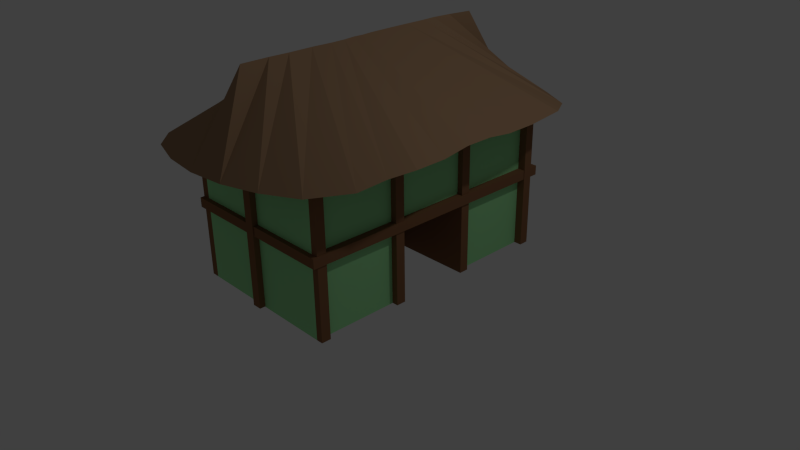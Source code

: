# Source: Hut.blend  (saved by Blender 2.69.0; exported with 4.5.12 LTS)
import bpy
from mathutils import Matrix  # noqa: F401  (used for matrix-valued properties, if any)

bpy.ops.wm.read_factory_settings(use_empty=True)
scene = bpy.context.scene
scene.name = 'Scene'

# ---- collections
col_collection_1 = bpy.data.collections.new('Collection 1'); scene.collection.children.link(col_collection_1)

# ---- materials (node trees are filled in below, after node groups)
mat_black = bpy.data.materials.new('Black')
mat_black.alpha_threshold = 0.0
mat_black.use_transparent_shadow = False
mat_black.diffuse_color = (0.0, 0.0, 0.0, 1.0)
mat_black.roughness = 0.5
mat_black.line_color = (0.0, 0.0, 0.0, 1.0)
mat_roof = bpy.data.materials.new('Roof')
mat_roof.alpha_threshold = 0.0
mat_roof.use_transparent_shadow = False
mat_roof.diffuse_color = (0.2462, 0.119, 0.05828, 1.0)
mat_roof.roughness = 0.5
mat_roof.line_color = (0.0, 0.0, 0.0, 1.0)
mat_walls = bpy.data.materials.new('Walls')
mat_walls.alpha_threshold = 0.0
mat_walls.use_transparent_shadow = False
mat_walls.diffuse_color = (0.35, 0.8, 0.3607, 1.0)
mat_walls.roughness = 0.5
mat_walls.line_color = (0.0, 0.0, 0.0, 1.0)
mat_wood = bpy.data.materials.new('Wood')
mat_wood.alpha_threshold = 0.0
mat_wood.use_transparent_shadow = False
mat_wood.diffuse_color = (0.3343, 0.2066, 0.1189, 1.0)
mat_wood.roughness = 0.5
mat_wood.line_color = (0.0, 0.0, 0.0, 1.0)

# ---- material node trees

# ---- world
world_world = bpy.data.worlds.new('World'); scene.world = world_world
world_world.color = (0.05088, 0.05088, 0.05088)
world_world.use_sun_shadow = False
world_world.sun_shadow_jitter_overblur = 0.0
world_world.cycles.sampling_method = 'MANUAL'
world_world.cycles.sample_map_resolution = 256

# ---- cameras
cam_camera = bpy.data.cameras.new('Camera')
cam_camera.clip_end = 100.0
cam_camera.lens = 35.0
cam_camera.sensor_width = 32.0
cam_camera.sensor_height = 18.0
cam_camera.ortho_scale = 7.314
cam_camera.dof.focus_distance = 0.0
cam_camera.dof.aperture_fstop = 128.0

# ---- lights
light_lamp = bpy.data.lights.new('Lamp', 'POINT')
light_lamp.transmission_factor = 0.0
light_lamp.cutoff_distance = 30.0
light_lamp.energy = 100.0
light_lamp.shadow_buffer_clip_start = 1.001
light_lamp.shadow_soft_size = 0.1
light_lamp.shadow_maximum_resolution = 0.006
light_lamp.use_absolute_resolution = True
light_lamp.cycles.use_multiple_importance_sampling = False

# ---- meshes
me_cylinder = bpy.data.meshes.new('Cylinder')
me_cylinder.from_pydata([(-0.1024, 1.602, -3.118), (-0.1024, 0.9297, -2.149), (0.3695, 1.555, -3.118), (0.8234, 1.418, -3.118), (1.242, 1.194, -3.118), (-0.1205, 0.1191, -2.131), (1.44, 0.8467, -3.085), (-0.1245, -0.1444, -2.131), (1.46, 0.3474, -3.118), (1.487, -0.09515, -3.106), (-0.1233, -0.5218, -2.131), (1.501, -0.4393, -3.059), (-0.1202, -0.704, -2.131), (1.53, -0.83, -3.042), (1.566, -1.217, -3.073), (-0.104, -0.8582, -2.131), (1.612, -1.666, -3.049), (-0.1118, -0.9809, -2.131), (1.54, -2.002, -3.072), (-0.09001, -1.134, -2.131), (1.51, -2.379, -3.109), (-0.08686, -1.326, -2.131), (1.242, -2.829, -3.118), (-0.1021, -1.588, -2.131), (0.8234, -3.052, -3.118), (-0.09669, -1.903, -2.131), (0.3695, -3.19, -3.118), (-0.1024, -3.236, -3.118), (-0.1024, -2.521, -2.131), (-0.5744, -3.19, -3.118), (-0.1083, -2.157, -2.131), (-1.028, -3.052, -3.118), (-1.302, -2.796, -3.121), (-1.498, -2.395, -3.122), (-1.584, -1.761, -3.126), (-1.642, -1.352, -3.128), (-1.64, -0.9499, -3.13), (-1.642, -0.7675, -3.118), (-1.595, -0.4615, -3.118), (-1.574, -0.1239, -3.118), (-1.461, 0.3227, -3.104), (-0.1255, -0.3917, -2.131), (-1.398, 0.688, -3.109), (-1.26, 1.274, -3.115), (-1.028, 1.418, -3.118), (-0.1281, 0.3144, -2.131), (-0.5744, 1.555, -3.118), (-0.1029, 0.5662, -2.131), (1.056, 0.8841, -4.993), (1.056, 0.7614, -4.993), (-1.091, 0.7614, -4.993), (-1.091, 0.8841, -4.993), (1.056, 0.8841, -3.004), (1.056, 0.7614, -3.004), (-1.091, 0.7614, -3.004), (-1.091, 0.8841, -3.004), (1.031, -2.42, -4.995), (1.031, -2.542, -4.995), (-1.116, -2.542, -4.995), (-1.116, -2.42, -4.995), (1.031, -2.42, -3.007), (1.031, -2.542, -3.007), (-1.116, -2.542, -3.007), (-1.116, -2.42, -3.007), (-0.1656, 0.9984, -4.988), (-0.04288, 0.9993, -4.988), (-0.01489, -2.618, -4.988), (-0.1376, -2.619, -4.988), (-0.1656, 0.9984, -2.999), (-0.04288, 0.9993, -2.999), (-0.01489, -2.618, -2.999), (-0.1376, -2.619, -2.999), (1.047, -2.604, -4.054), (1.047, -2.604, -3.931), (-1.1, -2.604, -3.931), (-1.1, -2.604, -4.054), (1.047, 1.0, -4.07), (1.047, 1.001, -3.947), (-1.1, 1.001, -3.947), (-1.1, 1.0, -4.07), (1.026, -0.2331, -4.989), (1.026, -0.3558, -4.989), (-1.121, -0.3558, -4.989), (-1.121, -0.2331, -4.989), (1.026, -0.2331, -3.0), (1.026, -0.3558, -3.0), (-1.121, -0.3558, -3.0), (-1.121, -0.2331, -3.0), (1.033, -1.304, -4.993), (1.033, -1.427, -4.993), (-1.114, -1.427, -4.993), (-1.114, -1.304, -4.993), (1.033, -1.304, -3.004), (1.033, -1.427, -3.004), (-1.114, -1.427, -3.004), (-1.114, -1.304, -3.004), (0.9516, 0.8852, -4.995), (0.9516, -2.54, -4.995), (-1.037, -2.54, -4.995), (-1.037, 0.8852, -4.995), (0.9516, 0.8851, -3.006), (0.9516, -2.54, -3.006), (-1.037, -2.54, -3.006), (-1.037, 0.8852, -3.006), (0.9516, 0.8852, -4.016), (0.9516, -2.54, -4.016), (-1.037, -2.54, -4.016), (-1.037, 0.8852, -4.016), (0.9516, -1.341, -4.995), (-1.037, -1.341, -4.995), (0.9516, -1.341, -3.006), (-1.037, -1.341, -3.006), (0.9516, -1.341, -4.016), (-1.037, -1.341, -4.016), (-1.037, -0.2656, -4.995), (-1.037, -0.2656, -3.006), (-1.037, -0.2656, -4.016), (0.9516, -0.2656, -4.995), (0.9516, -0.2656, -3.006), (0.9516, -0.2656, -4.016), (-1.013, -2.42, -4.995), (-1.013, -2.542, -4.995), (-1.013, -2.42, -3.007), (-1.013, -2.542, -3.007), (0.9438, -2.42, -4.995), (0.9438, -2.542, -4.995), (0.9438, -2.42, -3.007), (0.9438, -2.542, -3.007), (1.047, -0.3725, -4.064), (1.047, -0.372, -3.941), (-1.1, -0.372, -3.941), (-1.1, -0.3725, -4.064), (1.047, -1.306, -4.06), (1.047, -1.306, -3.937), (-1.1, -1.306, -3.937), (-1.1, -1.306, -4.06), (-0.1478, -1.294, -4.988), (-0.02514, -1.293, -4.988), (-0.1478, -1.294, -2.999), (-0.02514, -1.293, -2.999), (-0.1551, -0.3611, -4.988), (-0.03236, -0.3602, -4.988), (-0.1551, -0.3611, -2.999), (-0.03236, -0.3602, -2.999)], [], [(4, 5, 7, 6), (9, 10, 12, 11), (14, 15, 17, 16), (16, 17, 19, 18), (18, 19, 21, 20), (20, 21, 23, 22), (22, 23, 25, 24), (27, 28, 30, 29), (46, 47, 1, 0), (44, 45, 47, 46), (0, 1, 47, 2), (2, 47, 45, 3), (3, 45, 5, 4), (6, 7, 41, 8), (8, 41, 10, 9), (11, 12, 15, 13), (13, 15, 14), (24, 25, 30, 26), (26, 30, 28, 27), (29, 30, 25, 31), (31, 25, 23, 32), (32, 23, 21, 33), (33, 21, 19, 34), (34, 19, 17, 35), (35, 17, 15, 36), (36, 15, 37), (37, 15, 12, 38), (38, 12, 10, 39), (39, 10, 41, 40), (40, 41, 7, 42), (42, 7, 5, 43), (43, 5, 45, 44), (48, 49, 50, 51), (52, 55, 54, 53), (48, 52, 53, 49), (49, 53, 54, 50), (50, 54, 55, 51), (52, 48, 51, 55), (120, 121, 58, 59), (122, 63, 62, 123), (56, 60, 61, 57), (121, 123, 62, 58), (58, 62, 63, 59), (122, 120, 59, 63), (136, 137, 66, 67), (138, 71, 70, 139), (64, 68, 69, 65), (137, 139, 70, 66), (66, 70, 71, 67), (138, 136, 67, 71), (72, 73, 74, 75), (76, 79, 78, 77), (128, 76, 77, 129), (129, 77, 78, 130), (130, 78, 79, 131), (132, 72, 75, 135), (80, 81, 82, 83), (84, 87, 86, 85), (80, 84, 85, 81), (81, 85, 86, 82), (82, 86, 87, 83), (84, 80, 83, 87), (88, 89, 90, 91), (92, 95, 94, 93), (88, 92, 93, 89), (89, 93, 94, 90), (90, 94, 95, 91), (92, 88, 91, 95), (108, 112, 105, 97), (112, 110, 101, 105), (105, 101, 102, 106), (116, 115, 103, 107), (104, 96, 99, 107), (97, 105, 106, 98), (114, 116, 107, 99), (100, 104, 107, 103), (119, 118, 110, 112), (106, 102, 111, 113), (98, 106, 113, 109), (113, 111, 115, 116), (109, 113, 116, 114), (96, 104, 119, 117), (104, 100, 118, 119), (124, 125, 121, 120), (126, 122, 123, 127), (125, 127, 123, 121), (126, 124, 120, 122), (56, 57, 125, 124), (60, 126, 127, 61), (57, 61, 127, 125), (60, 56, 124, 126), (132, 128, 129, 133), (133, 129, 130, 134), (134, 130, 131, 135), (76, 128, 131, 79), (128, 132, 135, 131), (72, 132, 133, 73), (73, 133, 134, 74), (74, 134, 135, 75), (140, 141, 137, 136), (142, 138, 139, 143), (141, 143, 139, 137), (142, 140, 136, 138), (64, 65, 141, 140), (68, 142, 143, 69), (65, 69, 143, 141), (68, 64, 140, 142)])
me_cylinder.polygons.foreach_set('material_index', [3, 3, 3, 3, 3, 3, 3, 3, 3, 3, 3, 3, 3, 3, 3, 3, 3, 3, 3, 3, 3, 3, 3, 3, 3, 3, 3, 3, 3, 3, 3, 3, 1, 1, 1, 1, 1, 1, 1, 1, 1, 1, 1, 1, 1, 1, 1, 1, 1, 1, 1, 1, 1, 1, 1, 1, 1, 1, 1, 1, 1, 1, 1, 1, 1, 1, 1, 1, 2, 2, 1, 2, 2, 1, 2, 2, 2, 2, 2, 2, 2, 2, 2, 1, 1, 2, 1, 1, 1, 1, 1, 1, 1, 1, 1, 1, 1, 1, 1, 1, 1, 0, 1, 1, 1, 1, 1])
me_cylinder.materials.append(mat_black)
me_cylinder.materials.append(mat_roof)
me_cylinder.materials.append(mat_walls)
me_cylinder.materials.append(mat_wood)
me_cylinder.use_remesh_preserve_volume = False
me_cylinder.use_remesh_preserve_attributes = False
me_cylinder.use_mirror_vertex_groups = False
me_cylinder.update()

# ---- objects
ob_cylinder = bpy.data.objects.new('Cylinder', me_cylinder)
ob_lamp = bpy.data.objects.new('Lamp', light_lamp)
ob_camera = bpy.data.objects.new('Camera', cam_camera)

# ---- transforms, parenting, visibility, modifiers, constraints
ob_cylinder.location = (0.07805, 0.803, 4.98)
ob_cylinder.lineart.crease_threshold = 0.0
ob_lamp.location = (4.076, 1.005, 5.904)
ob_lamp.rotation_euler = (0.6503, 0.05522, 1.866)
ob_lamp.lock_rotations_4d = False
ob_lamp.empty_display_type = 'ARROWS'
ob_lamp.color = (0.0, 0.0, 0.0, 0.0)
ob_lamp.lineart.crease_threshold = 0.0
ob_camera.location = (7.481, -6.508, 5.344)
ob_camera.rotation_euler = (1.109, 0.01082, 0.8149)
ob_camera.lock_rotations_4d = False
ob_camera.empty_display_type = 'ARROWS'
ob_camera.color = (0.0, 0.0, 0.0, 0.0)
ob_camera.display_type = 'WIRE'
ob_camera.lineart.crease_threshold = 0.0

# ---- collection membership
col_collection_1.objects.link(ob_cylinder)
col_collection_1.objects.link(ob_lamp)
col_collection_1.objects.link(ob_camera)

# ---- scene / render settings (as saved in the file)
scene.camera = ob_camera
scene.frame_start = 1; scene.frame_end = 250; scene.frame_set(124)
scene.render.engine = 'BLENDER_EEVEE_NEXT'
scene.render.image_settings.compression = 90
scene.render.resolution_percentage = 50
scene.render.dither_intensity = 0.0
scene.cycles.use_denoising = False
scene.cycles.samples = 10
scene.cycles.sampling_pattern = 'TABULATED_SOBOL'
scene.cycles.light_sampling_threshold = 0.0
scene.cycles.use_adaptive_sampling = False
scene.cycles.use_light_tree = False
scene.cycles.blur_glossy = 0.0
scene.cycles.volume_bounces = 1
scene.cycles.pixel_filter_type = 'GAUSSIAN'
scene.cycles.sample_clamp_indirect = 0.0
scene.view_settings.view_transform = 'Standard'
bpy.context.view_layer.update()
